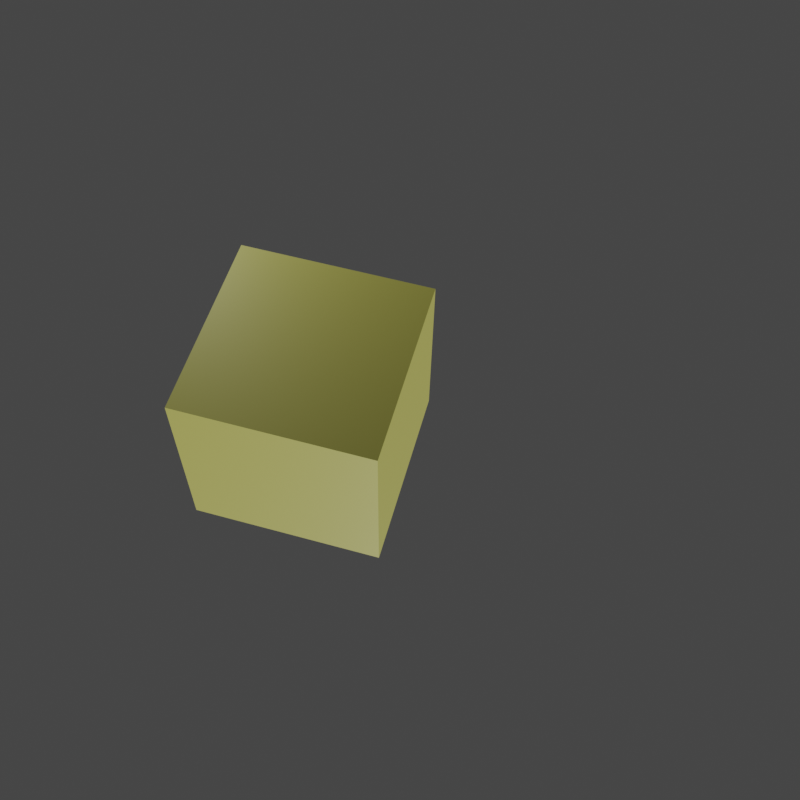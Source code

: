 # Source: Simulation.blend  (saved by Blender 3.5.10; exported with 4.5.12 LTS)
import bpy
from mathutils import Matrix  # noqa: F401  (used for matrix-valued properties, if any)

bpy.ops.wm.read_factory_settings(use_empty=True)
scene = bpy.context.scene
scene.name = 'Scene'

# ---- collections
col_collection = bpy.data.collections.new('Collection'); scene.collection.children.link(col_collection)

# ---- materials (node trees are filled in below, after node groups)
mat_material = bpy.data.materials.new('Material')
mat_material.alpha_threshold = 0.0
mat_material.roughness = 0.5
mat_material.line_color = (0.0, 0.0, 0.0, 1.0)

# ---- material node trees
mat_material.use_nodes = True; mat_material.node_tree.nodes.clear()
_N = mat_material.node_tree.nodes; _L = mat_material.node_tree.links
n0 = _N.new('ShaderNodeOutputMaterial'); n0.name = 'Material Output'; n0.location = (300, 300)
n1 = _N.new('ShaderNodeBsdfPrincipled'); n1.name = 'Principled BSDF'; n1.location = (10, 300)
n1.distribution = 'GGX'
n1.subsurface_method = 'RANDOM_WALK_SKIN'
n1.inputs[0].default_value = (0.8, 0.773, 0.1604, 1.0)
n1.inputs[3].default_value = 1.45
n1.inputs[27].default_value = (0.0, 0.0, 0.0, 1.0)
n1.inputs[28].default_value = 1.0
_L.new(n1.outputs[0], n0.inputs[0])
n0.is_active_output = True

# ---- world
world_world = bpy.data.worlds.new('World'); scene.world = world_world
world_world.use_nodes = True; world_world.node_tree.nodes.clear()
_N = world_world.node_tree.nodes; _L = world_world.node_tree.links
n0 = _N.new('ShaderNodeOutputWorld'); n0.name = 'World Output'; n0.location = (300, 300)
n1 = _N.new('ShaderNodeBackground'); n1.name = 'Background'; n1.location = (10, 300)
n1.inputs[0].default_value = (0.05088, 0.05088, 0.05088, 1.0)
_L.new(n1.outputs[0], n0.inputs[0])
n0.is_active_output = True
world_world.color = (0.05088, 0.05088, 0.05088)
world_world.use_sun_shadow = False
world_world.sun_shadow_jitter_overblur = 0.0

# ---- cameras
cam_camera = bpy.data.cameras.new('Camera')
cam_camera.clip_end = 100.0
cam_camera.ortho_scale = 7.314

# ---- lights
light_sun = bpy.data.lights.new('Sun', 'SUN')
light_sun.transmission_factor = 0.0
light_sun.energy = 5.0
light_point = bpy.data.lights.new('Point', 'POINT')
light_point.transmission_factor = 0.0
light_point.energy = 200.0
light_point.shadow_maximum_resolution = 0.006
light_point.use_absolute_resolution = True
light_point_001 = bpy.data.lights.new('Point.001', 'POINT')
light_point_001.transmission_factor = 0.0
light_point_001.energy = 200.0
light_point_001.shadow_maximum_resolution = 0.006
light_point_001.use_absolute_resolution = True

# ---- meshes
me_cube = bpy.data.meshes.new('Cube')
me_cube.from_pydata([(1.0, 1.0, 1.0), (1.0, 1.0, -1.0), (1.0, -1.0, 1.0), (1.0, -1.0, -1.0), (-1.0, 1.0, 1.0), (-1.0, 1.0, -1.0), (-1.0, -1.0, 1.0), (-1.0, -1.0, -1.0)], [], [(0, 4, 6, 2), (3, 2, 6, 7), (7, 6, 4, 5), (5, 1, 3, 7), (1, 0, 2, 3), (5, 4, 0, 1)])
_uv = me_cube.uv_layers.new(name='UVMap')
_uv.uv.foreach_set('vector', [0.625, 0.5, 0.875, 0.5, 0.875, 0.75, 0.625, 0.75, 0.375, 0.75, 0.625, 0.75, 0.625, 1.0, 0.375, 1.0, 0.375, 0.0, 0.625, 0.0, 0.625, 0.25, 0.375, 0.25, 0.125, 0.5, 0.375, 0.5, 0.375, 0.75, 0.125, 0.75, 0.375, 0.5, 0.625, 0.5, 0.625, 0.75, 0.375, 0.75, 0.375, 0.25, 0.625, 0.25, 0.625, 0.5, 0.375, 0.5])
me_cube.materials.append(mat_material)
me_cube.use_mirror_vertex_groups = False
me_cube.update()

# ---- objects
ob_cube = bpy.data.objects.new('Cube', me_cube)
ob_camera = bpy.data.objects.new('Camera', cam_camera)
ob_sun = bpy.data.objects.new('Sun', light_sun)
ob_point = bpy.data.objects.new('Point', light_point)
ob_point_001 = bpy.data.objects.new('Point.001', light_point_001)

# ---- transforms, parenting, visibility, modifiers, constraints
ob_cube.location = (0.0, 0.0, 0.0)
ob_cube.lock_rotations_4d = False
ob_cube.empty_display_type = 'ARROWS'
ob_cube.lineart.crease_threshold = 0.0
ob_camera.location = (2.411, 5.636, -9.467)
ob_camera.rotation_euler = (0.5746, 3.131, 2.868)
ob_camera.lock_rotations_4d = False
ob_camera.empty_display_type = 'ARROWS'
ob_camera.color = (0.0, 0.0, 0.0, 0.0)
ob_camera.display_type = 'WIRE'
ob_camera.lineart.crease_threshold = 0.0
ob_sun.location = (5.0, 5.0, 5.0)
ob_sun.rotation_euler = (-0.2304, 0.2339, 0.0)
ob_point.location = (-2.7, -2.62, 3.55)
ob_point_001.location = (-2.7, -2.62, -3.55)

# ---- collection membership
col_collection.objects.link(ob_cube)
col_collection.objects.link(ob_camera)
col_collection.objects.link(ob_sun)
col_collection.objects.link(ob_point)
col_collection.objects.link(ob_point_001)

# ---- scene / render settings (as saved in the file)
scene.camera = ob_camera
scene.frame_start = 1; scene.frame_end = 250; scene.frame_set(1)
scene.render.engine = 'CYCLES'
scene.render.resolution_x = 100
scene.render.resolution_y = 100
scene.cycles.sampling_pattern = 'TABULATED_SOBOL'
scene.view_settings.view_transform = 'Filmic'
bpy.context.view_layer.update()
